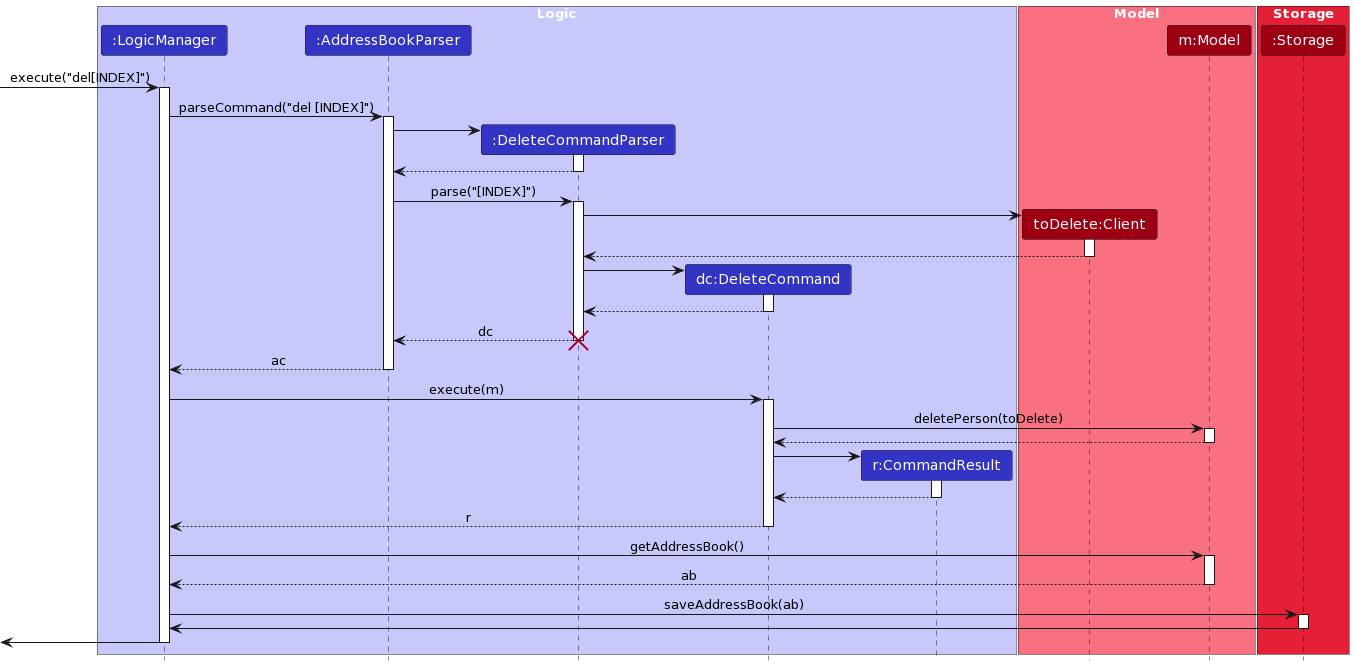

The diagram above was rendered by PlantUML. Its source (embedded in the PNG):
@startuml
skinparam ArrowFontStyle plain
hide footbox
skinparam sequenceMessageAlign center
box "<color #white> Logic </color>" #C8C8FA
participant "<color #white> :LogicManager </color>" as LM #3333C4
participant "<color #white> :AddressBookParser </color>" as ABP #3333C4
participant "<color #white> :DeleteCommandParser </color>" as DCP #3333C4
participant "<color #white> dc:DeleteCommand </color>" as dc #3333C4
participant "<color #white> r:CommandResult </color>" as r #3333C4
end box

box "<color #white> Model </color>" #F97181
participant "<color #white> toDelete:Client </color>" as tD #9D0012
participant "<color #white> m:Model </color>" as m #9D0012
end box

box "<color #white> Storage </color>" #E41F36
participant "<color #white> :Storage </color>" as S #9D0012
end box

[-> LM: execute("del[INDEX]")
activate LM
LM -> ABP : parseCommand("del [INDEX]")
activate ABP
create DCP
ABP -> DCP ++
DCP --> ABP --
ABP -> DCP : parse("[INDEX]")
activate DCP

create tD
DCP -> tD ++
tD --> DCP --

create dc
DCP -> dc ++
dc --> DCP --
DCP --> ABP : dc
deactivate DCP
destroy DCP

ABP --> LM : ac
deactivate ABP

LM -> dc : execute(m)
activate dc
dc -> m ++ : deletePerson(toDelete) 
m --> dc --

create r
dc -> r ++
r --> dc --
dc --> LM -- : r

LM -> m ++ : getAddressBook()
m --> LM -- : ab

LM -> S ++ : saveAddressBook(ab)
S -> LM --

[<- LM --
@enduml